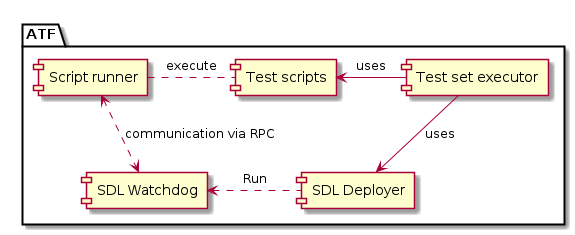

The diagram above was rendered by PlantUML. Its source (embedded in the PNG):
@startuml

package "ATF"{ 
  [Test scripts] as SCRIPTS
  [Script runner] as RUNNER
  [SDL Deployer] as DEPLOYER
  [SDL Watchdog] as WATCHDOG
  [Test set executor] as SET_EXECUTOR
  
  SET_EXECUTOR -down-> DEPLOYER : uses
  SET_EXECUTOR -left-> SCRIPTS : uses
  
  RUNNER <.down-> WATCHDOG : communication via RPC
  RUNNER .right. SCRIPTS : execute
  
  DEPLOYER .left-> WATCHDOG : Run
}
@enduml